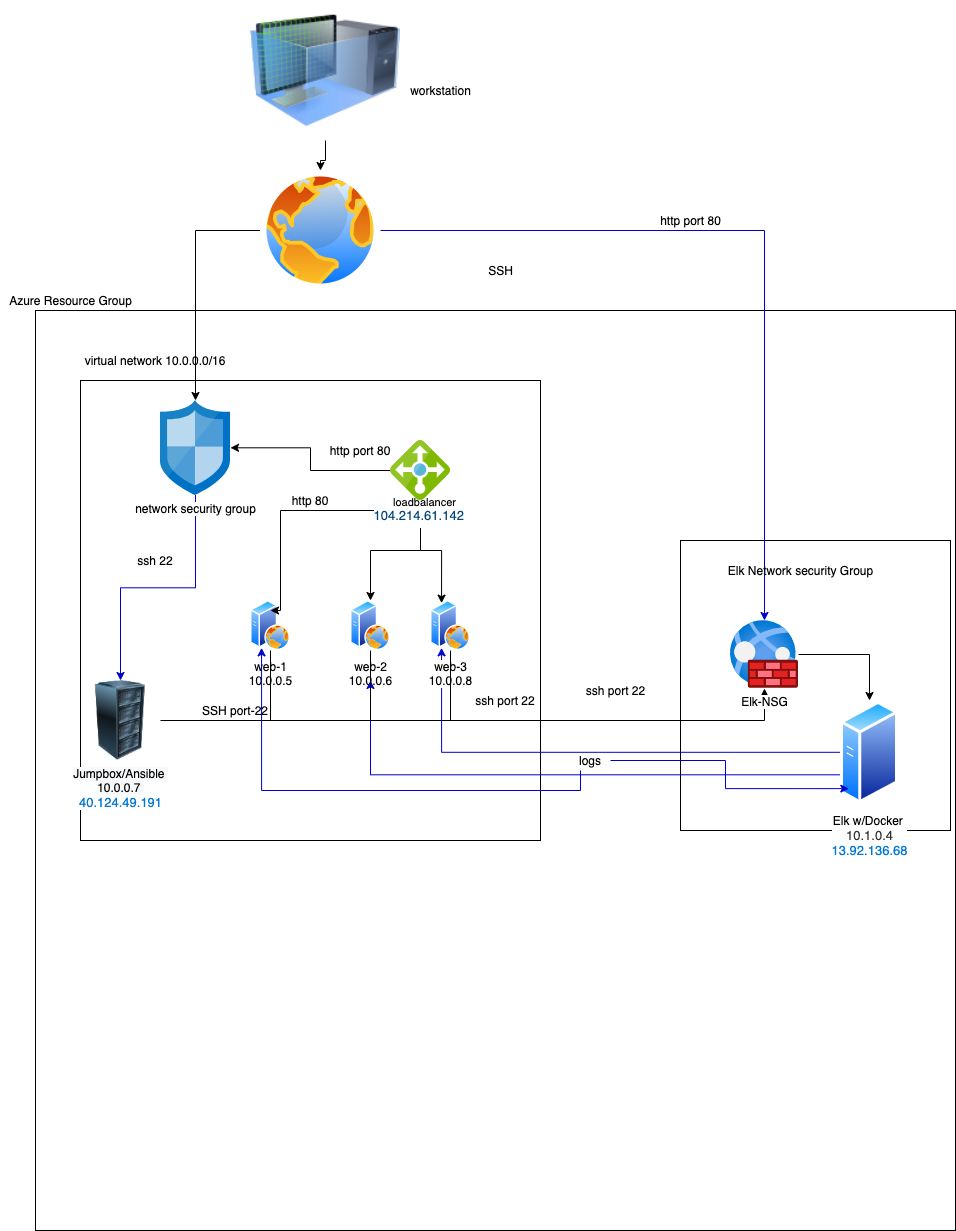

The diagram above was exported from draw.io. Its source (the exported page's mxGraphModel, read from the mxfile embedded in the PNG):
<mxGraphModel dx="766" dy="383" grid="1" gridSize="10" guides="1" tooltips="1" connect="1" arrows="1" fold="1" page="1" pageScale="1" pageWidth="1100" pageHeight="1700" math="0" shadow="0">
  <root>
    <mxCell id="0" />
    <mxCell id="1" parent="0" />
    <mxCell id="cQDAVHcstmoMqGyvwdQk-8" value="" style="whiteSpace=wrap;html=1;aspect=fixed;" parent="1" vertex="1">
      <mxGeometry x="115" y="310" width="920" height="920" as="geometry" />
    </mxCell>
    <mxCell id="cQDAVHcstmoMqGyvwdQk-38" value="" style="rounded=0;whiteSpace=wrap;html=1;" parent="1" vertex="1">
      <mxGeometry x="760" y="540" width="270" height="290" as="geometry" />
    </mxCell>
    <mxCell id="cQDAVHcstmoMqGyvwdQk-10" value="" style="whiteSpace=wrap;html=1;aspect=fixed;" parent="1" vertex="1">
      <mxGeometry x="160" y="380" width="460" height="460" as="geometry" />
    </mxCell>
    <mxCell id="cQDAVHcstmoMqGyvwdQk-36" style="edgeStyle=orthogonalEdgeStyle;rounded=0;orthogonalLoop=1;jettySize=auto;html=1;" parent="1" source="cQDAVHcstmoMqGyvwdQk-1" target="cQDAVHcstmoMqGyvwdQk-5" edge="1">
      <mxGeometry relative="1" as="geometry" />
    </mxCell>
    <mxCell id="cQDAVHcstmoMqGyvwdQk-1" value="" style="image;html=1;image=img/lib/clip_art/computers/Virtual_Machine_128x128.png" parent="1" vertex="1">
      <mxGeometry x="330" width="150" height="140" as="geometry" />
    </mxCell>
    <mxCell id="JOMirLTt5JSJQDY4THT5-3" style="edgeStyle=orthogonalEdgeStyle;rounded=0;orthogonalLoop=1;jettySize=auto;html=1;" edge="1" parent="1" source="cQDAVHcstmoMqGyvwdQk-5" target="cQDAVHcstmoMqGyvwdQk-14">
      <mxGeometry relative="1" as="geometry" />
    </mxCell>
    <mxCell id="JOMirLTt5JSJQDY4THT5-49" style="edgeStyle=orthogonalEdgeStyle;rounded=0;orthogonalLoop=1;jettySize=auto;html=1;strokeColor=#0000CC;" edge="1" parent="1" source="cQDAVHcstmoMqGyvwdQk-5" target="cQDAVHcstmoMqGyvwdQk-43">
      <mxGeometry relative="1" as="geometry" />
    </mxCell>
    <mxCell id="cQDAVHcstmoMqGyvwdQk-5" value="" style="aspect=fixed;perimeter=ellipsePerimeter;html=1;align=center;shadow=0;dashed=0;spacingTop=3;image;image=img/lib/active_directory/internet_globe.svg;" parent="1" vertex="1">
      <mxGeometry x="340" y="170" width="120" height="120" as="geometry" />
    </mxCell>
    <mxCell id="cQDAVHcstmoMqGyvwdQk-9" value="Azure Resource Group" style="text;html=1;align=center;verticalAlign=middle;resizable=0;points=[];autosize=1;" parent="1" vertex="1">
      <mxGeometry x="80" y="290" width="140" height="20" as="geometry" />
    </mxCell>
    <mxCell id="cQDAVHcstmoMqGyvwdQk-11" value="virtual network 10.0.0.0/16" style="text;html=1;strokeColor=none;fillColor=none;align=center;verticalAlign=middle;whiteSpace=wrap;rounded=0;" parent="1" vertex="1">
      <mxGeometry x="150" y="350" width="170" height="20" as="geometry" />
    </mxCell>
    <mxCell id="JOMirLTt5JSJQDY4THT5-45" style="edgeStyle=orthogonalEdgeStyle;rounded=0;orthogonalLoop=1;jettySize=auto;html=1;strokeColor=#0000CC;" edge="1" parent="1" source="cQDAVHcstmoMqGyvwdQk-14" target="cQDAVHcstmoMqGyvwdQk-16">
      <mxGeometry relative="1" as="geometry" />
    </mxCell>
    <mxCell id="cQDAVHcstmoMqGyvwdQk-14" value="network security group" style="aspect=fixed;html=1;points=[];align=center;image;fontSize=12;image=img/lib/mscae/Network_Security_Groups_Classic.svg;" parent="1" vertex="1">
      <mxGeometry x="240" y="400" width="70" height="94.59" as="geometry" />
    </mxCell>
    <mxCell id="cQDAVHcstmoMqGyvwdQk-46" style="edgeStyle=orthogonalEdgeStyle;rounded=0;orthogonalLoop=1;jettySize=auto;html=1;" parent="1" source="cQDAVHcstmoMqGyvwdQk-16" target="cQDAVHcstmoMqGyvwdQk-43" edge="1">
      <mxGeometry relative="1" as="geometry">
        <Array as="points">
          <mxPoint x="844" y="720" />
        </Array>
      </mxGeometry>
    </mxCell>
    <mxCell id="cQDAVHcstmoMqGyvwdQk-16" value="&lt;span style=&quot;background-color: rgb(248 , 249 , 250)&quot;&gt;Jumpbox/Ansible&amp;nbsp;&lt;/span&gt;&lt;br style=&quot;background-color: rgb(248 , 249 , 250)&quot;&gt;&lt;span style=&quot;background-color: rgb(248 , 249 , 250)&quot;&gt;10.0.0.7&amp;nbsp;&lt;/span&gt;&lt;br style=&quot;background-color: rgb(248 , 249 , 250)&quot;&gt;&lt;span style=&quot;color: rgb(0 , 120 , 212) ; font-size: 13px&quot;&gt;40.124.49.191&lt;/span&gt;" style="image;html=1;image=img/lib/clip_art/computers/Server_Rack_128x128.png" parent="1" vertex="1">
      <mxGeometry x="160" y="680" width="80" height="80" as="geometry" />
    </mxCell>
    <mxCell id="cQDAVHcstmoMqGyvwdQk-17" value="web-1&lt;br&gt;10.0.0.5" style="aspect=fixed;perimeter=ellipsePerimeter;html=1;align=center;shadow=0;dashed=0;spacingTop=3;image;image=img/lib/active_directory/web_server.svg;" parent="1" vertex="1">
      <mxGeometry x="330" y="600" width="40" height="50" as="geometry" />
    </mxCell>
    <mxCell id="cQDAVHcstmoMqGyvwdQk-18" value="web-2&lt;br&gt;10.0.0.6" style="aspect=fixed;perimeter=ellipsePerimeter;html=1;align=center;shadow=0;dashed=0;spacingTop=3;image;image=img/lib/active_directory/web_server.svg;" parent="1" vertex="1">
      <mxGeometry x="430" y="600" width="40" height="50" as="geometry" />
    </mxCell>
    <mxCell id="JOMirLTt5JSJQDY4THT5-39" style="edgeStyle=orthogonalEdgeStyle;rounded=0;orthogonalLoop=1;jettySize=auto;html=1;entryX=0.25;entryY=1;entryDx=0;entryDy=0;strokeColor=#0000CC;" edge="1" parent="1" source="cQDAVHcstmoMqGyvwdQk-20" target="cQDAVHcstmoMqGyvwdQk-19">
      <mxGeometry relative="1" as="geometry" />
    </mxCell>
    <mxCell id="JOMirLTt5JSJQDY4THT5-40" style="edgeStyle=orthogonalEdgeStyle;rounded=0;orthogonalLoop=1;jettySize=auto;html=1;exitX=0;exitY=0.75;exitDx=0;exitDy=0;strokeColor=#0000CC;" edge="1" parent="1" source="cQDAVHcstmoMqGyvwdQk-20">
      <mxGeometry relative="1" as="geometry">
        <mxPoint x="450" y="680" as="targetPoint" />
      </mxGeometry>
    </mxCell>
    <mxCell id="JOMirLTt5JSJQDY4THT5-41" style="edgeStyle=orthogonalEdgeStyle;rounded=0;orthogonalLoop=1;jettySize=auto;html=1;exitX=0.25;exitY=1;exitDx=0;exitDy=0;entryX=0.25;entryY=1;entryDx=0;entryDy=0;strokeColor=#0000CC;" edge="1" parent="1" source="JOMirLTt5JSJQDY4THT5-42" target="cQDAVHcstmoMqGyvwdQk-17">
      <mxGeometry relative="1" as="geometry" />
    </mxCell>
    <mxCell id="cQDAVHcstmoMqGyvwdQk-20" value="Elk w/Docker&amp;nbsp;&lt;br&gt;&lt;span style=&quot;color: rgb(50 , 49 , 48) ; font-family: &amp;#34;az_ea_font&amp;#34; , &amp;#34;segoe ui&amp;#34; , &amp;#34;az_font&amp;#34; , , , &amp;#34;blinkmacsystemfont&amp;#34; , &amp;#34;roboto&amp;#34; , &amp;#34;oxygen&amp;#34; , &amp;#34;ubuntu&amp;#34; , &amp;#34;cantarell&amp;#34; , &amp;#34;open sans&amp;#34; , &amp;#34;helvetica neue&amp;#34; , sans-serif ; font-size: 13px&quot;&gt;10.1.0.4&lt;/span&gt;&lt;br&gt;&lt;span style=&quot;color: rgb(0 , 120 , 212) ; font-family: &amp;#34;az_ea_font&amp;#34; , &amp;#34;segoe ui&amp;#34; , &amp;#34;az_font&amp;#34; , , , &amp;#34;blinkmacsystemfont&amp;#34; , &amp;#34;roboto&amp;#34; , &amp;#34;oxygen&amp;#34; , &amp;#34;ubuntu&amp;#34; , &amp;#34;cantarell&amp;#34; , &amp;#34;open sans&amp;#34; , &amp;#34;helvetica neue&amp;#34; , sans-serif ; font-size: 13px&quot;&gt;13.92.136.68&lt;/span&gt;" style="aspect=fixed;perimeter=ellipsePerimeter;html=1;align=center;shadow=0;dashed=0;spacingTop=3;image;image=img/lib/active_directory/generic_server.svg;" parent="1" vertex="1">
      <mxGeometry x="920" y="700" width="58" height="103.57" as="geometry" />
    </mxCell>
    <mxCell id="JOMirLTt5JSJQDY4THT5-20" style="edgeStyle=orthogonalEdgeStyle;rounded=0;orthogonalLoop=1;jettySize=auto;html=1;" edge="1" parent="1" source="cQDAVHcstmoMqGyvwdQk-21" target="cQDAVHcstmoMqGyvwdQk-14">
      <mxGeometry relative="1" as="geometry" />
    </mxCell>
    <mxCell id="JOMirLTt5JSJQDY4THT5-21" style="edgeStyle=orthogonalEdgeStyle;rounded=0;orthogonalLoop=1;jettySize=auto;html=1;entryX=0.25;entryY=0;entryDx=0;entryDy=0;" edge="1" parent="1" source="cQDAVHcstmoMqGyvwdQk-21" target="cQDAVHcstmoMqGyvwdQk-19">
      <mxGeometry relative="1" as="geometry" />
    </mxCell>
    <mxCell id="JOMirLTt5JSJQDY4THT5-22" style="edgeStyle=orthogonalEdgeStyle;rounded=0;orthogonalLoop=1;jettySize=auto;html=1;entryX=0.5;entryY=0;entryDx=0;entryDy=0;" edge="1" parent="1" source="cQDAVHcstmoMqGyvwdQk-21" target="cQDAVHcstmoMqGyvwdQk-18">
      <mxGeometry relative="1" as="geometry" />
    </mxCell>
    <mxCell id="JOMirLTt5JSJQDY4THT5-23" style="edgeStyle=orthogonalEdgeStyle;rounded=0;orthogonalLoop=1;jettySize=auto;html=1;entryX=0.5;entryY=0.2;entryDx=0;entryDy=0;entryPerimeter=0;" edge="1" parent="1" source="cQDAVHcstmoMqGyvwdQk-21" target="cQDAVHcstmoMqGyvwdQk-17">
      <mxGeometry relative="1" as="geometry">
        <Array as="points">
          <mxPoint x="500" y="510" />
          <mxPoint x="360" y="510" />
        </Array>
      </mxGeometry>
    </mxCell>
    <mxCell id="JOMirLTt5JSJQDY4THT5-53" value="loadbalancer" style="edgeLabel;html=1;align=center;verticalAlign=middle;resizable=0;points=[];" vertex="1" connectable="0" parent="JOMirLTt5JSJQDY4THT5-23">
      <mxGeometry x="-0.9923" y="3" relative="1" as="geometry">
        <mxPoint as="offset" />
      </mxGeometry>
    </mxCell>
    <mxCell id="cQDAVHcstmoMqGyvwdQk-21" value="&lt;a class=&quot;msportalfx-text-primary fxc-essentials-value fxs-portal-text fxs-fxclick&quot; tabindex=&quot;0&quot; title=&quot;104.214.61.142 (RedTeamLB)&quot; id=&quot;_essentials_159&quot; href=&quot;https://portal.azure.com/#blade/HubsExtension/ResourceMenuBlade/id/%2Fsubscriptions%2F0acc796c-2125-4c66-a9fb-7af647970704%2FresourceGroups%2FRed-Team%2Fproviders%2FMicrosoft.Network%2FloadBalancers%2FRedAdmin/menuid/frontendIpPool&quot; style=&quot;font-size: 13px ; color: rgb(0 , 69 , 120) ; cursor: pointer ; overflow: hidden ; height: 18px ; line-height: 18px ; display: inline-block ; text-overflow: ellipsis ; text-align: left ; max-width: 100% ; padding: 0px ; border: 0px ; font-family: &amp;#34;az_ea_font&amp;#34; , &amp;#34;segoe ui&amp;#34; , &amp;#34;az_font&amp;#34; , , , &amp;#34;blinkmacsystemfont&amp;#34; , &amp;#34;roboto&amp;#34; , &amp;#34;oxygen&amp;#34; , &amp;#34;ubuntu&amp;#34; , &amp;#34;cantarell&amp;#34; , &amp;#34;open sans&amp;#34; , &amp;#34;helvetica neue&amp;#34; , sans-serif ; outline: none&quot;&gt;104.214.61.142&lt;span class=&quot;Apple-converted-space&quot;&gt;&amp;nbsp;&lt;/span&gt;&lt;/a&gt;" style="aspect=fixed;html=1;points=[];align=center;image;fontSize=12;image=img/lib/mscae/Load_Balancer_feature.svg;" parent="1" vertex="1">
      <mxGeometry x="470" y="440" width="60" height="60" as="geometry" />
    </mxCell>
    <mxCell id="cQDAVHcstmoMqGyvwdQk-39" value="Elk Network security Group" style="text;html=1;align=center;verticalAlign=middle;resizable=0;points=[];autosize=1;" parent="1" vertex="1">
      <mxGeometry x="800" y="560" width="160" height="20" as="geometry" />
    </mxCell>
    <mxCell id="cQDAVHcstmoMqGyvwdQk-44" style="edgeStyle=orthogonalEdgeStyle;rounded=0;orthogonalLoop=1;jettySize=auto;html=1;" parent="1" source="cQDAVHcstmoMqGyvwdQk-43" target="cQDAVHcstmoMqGyvwdQk-20" edge="1">
      <mxGeometry relative="1" as="geometry" />
    </mxCell>
    <mxCell id="cQDAVHcstmoMqGyvwdQk-43" value="Elk-NSG" style="aspect=fixed;html=1;points=[];align=center;image;fontSize=12;image=img/lib/azure2/networking/Web_Application_Firewall_Policies_WAF.svg;" parent="1" vertex="1">
      <mxGeometry x="810" y="620" width="68" height="68" as="geometry" />
    </mxCell>
    <mxCell id="JOMirLTt5JSJQDY4THT5-1" value="SSH" style="text;html=1;align=center;verticalAlign=middle;resizable=0;points=[];autosize=1;" vertex="1" parent="1">
      <mxGeometry x="560" y="260" width="40" height="20" as="geometry" />
    </mxCell>
    <mxCell id="JOMirLTt5JSJQDY4THT5-6" value="SSH port-22" style="text;html=1;strokeColor=none;fillColor=none;align=center;verticalAlign=middle;whiteSpace=wrap;rounded=0;" vertex="1" parent="1">
      <mxGeometry x="280" y="700" width="70" height="20" as="geometry" />
    </mxCell>
    <mxCell id="JOMirLTt5JSJQDY4THT5-9" value="http port 80" style="text;html=1;strokeColor=none;fillColor=none;align=center;verticalAlign=middle;whiteSpace=wrap;rounded=0;" vertex="1" parent="1">
      <mxGeometry x="400" y="440" width="80" height="20" as="geometry" />
    </mxCell>
    <mxCell id="JOMirLTt5JSJQDY4THT5-11" value="ssh port 22" style="text;html=1;align=center;verticalAlign=middle;resizable=0;points=[];autosize=1;" vertex="1" parent="1">
      <mxGeometry x="660" y="680" width="70" height="20" as="geometry" />
    </mxCell>
    <mxCell id="JOMirLTt5JSJQDY4THT5-14" value="ssh port 22" style="text;html=1;strokeColor=none;fillColor=none;align=center;verticalAlign=middle;whiteSpace=wrap;rounded=0;" vertex="1" parent="1">
      <mxGeometry x="550" y="690" width="70" height="20" as="geometry" />
    </mxCell>
    <mxCell id="cQDAVHcstmoMqGyvwdQk-19" value="web-3&lt;br&gt;10.0.0.8" style="aspect=fixed;perimeter=ellipsePerimeter;html=1;align=center;shadow=0;dashed=0;spacingTop=3;image;image=img/lib/active_directory/web_server.svg;" parent="1" vertex="1">
      <mxGeometry x="510" y="600" width="40" height="50" as="geometry" />
    </mxCell>
    <mxCell id="JOMirLTt5JSJQDY4THT5-27" value="" style="endArrow=none;html=1;" edge="1" parent="1" target="cQDAVHcstmoMqGyvwdQk-17">
      <mxGeometry width="50" height="50" relative="1" as="geometry">
        <mxPoint x="350" y="720" as="sourcePoint" />
        <mxPoint x="510" y="640" as="targetPoint" />
      </mxGeometry>
    </mxCell>
    <mxCell id="JOMirLTt5JSJQDY4THT5-28" value="" style="endArrow=none;html=1;" edge="1" parent="1" target="cQDAVHcstmoMqGyvwdQk-18">
      <mxGeometry width="50" height="50" relative="1" as="geometry">
        <mxPoint x="450" y="720" as="sourcePoint" />
        <mxPoint x="510" y="640" as="targetPoint" />
      </mxGeometry>
    </mxCell>
    <mxCell id="JOMirLTt5JSJQDY4THT5-29" value="" style="endArrow=none;html=1;" edge="1" parent="1" target="cQDAVHcstmoMqGyvwdQk-19">
      <mxGeometry width="50" height="50" relative="1" as="geometry">
        <mxPoint x="530" y="720" as="sourcePoint" />
        <mxPoint x="510" y="640" as="targetPoint" />
      </mxGeometry>
    </mxCell>
    <mxCell id="JOMirLTt5JSJQDY4THT5-44" style="edgeStyle=orthogonalEdgeStyle;rounded=0;orthogonalLoop=1;jettySize=auto;html=1;entryX=0;entryY=1;entryDx=0;entryDy=0;strokeColor=#0000CC;" edge="1" parent="1" source="JOMirLTt5JSJQDY4THT5-42" target="cQDAVHcstmoMqGyvwdQk-20">
      <mxGeometry relative="1" as="geometry" />
    </mxCell>
    <mxCell id="JOMirLTt5JSJQDY4THT5-42" value="logs" style="text;html=1;strokeColor=none;fillColor=none;align=center;verticalAlign=middle;whiteSpace=wrap;rounded=0;" vertex="1" parent="1">
      <mxGeometry x="650" y="750" width="40" height="20" as="geometry" />
    </mxCell>
    <mxCell id="JOMirLTt5JSJQDY4THT5-46" value="ssh 22" style="text;html=1;strokeColor=none;fillColor=none;align=center;verticalAlign=middle;whiteSpace=wrap;rounded=0;" vertex="1" parent="1">
      <mxGeometry x="215" y="550" width="40" height="20" as="geometry" />
    </mxCell>
    <mxCell id="JOMirLTt5JSJQDY4THT5-47" value="workstation&lt;br&gt;" style="text;html=1;align=center;verticalAlign=middle;resizable=0;points=[];autosize=1;" vertex="1" parent="1">
      <mxGeometry x="480" y="80" width="80" height="20" as="geometry" />
    </mxCell>
    <mxCell id="JOMirLTt5JSJQDY4THT5-48" value="http 80" style="text;html=1;strokeColor=none;fillColor=none;align=center;verticalAlign=middle;whiteSpace=wrap;rounded=0;" vertex="1" parent="1">
      <mxGeometry x="370" y="490" width="40" height="20" as="geometry" />
    </mxCell>
    <mxCell id="JOMirLTt5JSJQDY4THT5-50" value="http port 80" style="text;html=1;align=center;verticalAlign=middle;resizable=0;points=[];autosize=1;" vertex="1" parent="1">
      <mxGeometry x="730" y="210" width="80" height="20" as="geometry" />
    </mxCell>
  </root>
</mxGraphModel>